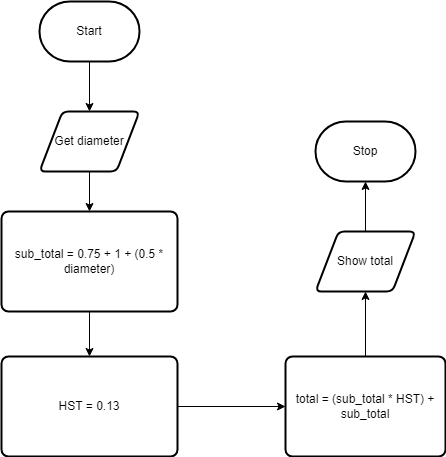

The diagram above was exported from draw.io. Its source (the exported page's mxGraphModel, read from the mxfile embedded in the PNG):
<mxGraphModel dx="1074" dy="749" grid="1" gridSize="10" guides="1" tooltips="1" connect="1" arrows="1" fold="1" page="1" pageScale="1" pageWidth="827" pageHeight="1169" math="0" shadow="0">
  <root>
    <mxCell id="0" />
    <mxCell id="1" parent="0" />
    <mxCell id="13" style="edgeStyle=orthogonalEdgeStyle;shape=connector;rounded=0;html=1;entryX=0.5;entryY=0;entryDx=0;entryDy=0;labelBackgroundColor=default;fontFamily=Helvetica;fontSize=11;fontColor=default;endArrow=classic;strokeColor=default;" parent="1" source="3" target="7" edge="1">
      <mxGeometry relative="1" as="geometry" />
    </mxCell>
    <mxCell id="3" value="Get diameter" style="shape=parallelogram;html=1;strokeWidth=2;perimeter=parallelogramPerimeter;whiteSpace=wrap;rounded=1;arcSize=12;size=0.23;" parent="1" vertex="1">
      <mxGeometry x="364" y="240" width="100" height="60" as="geometry" />
    </mxCell>
    <mxCell id="12" style="edgeStyle=orthogonalEdgeStyle;html=1;entryX=0.5;entryY=0;entryDx=0;entryDy=0;rounded=0;" parent="1" source="5" target="3" edge="1">
      <mxGeometry relative="1" as="geometry" />
    </mxCell>
    <mxCell id="5" value="Start" style="strokeWidth=2;html=1;shape=mxgraph.flowchart.terminator;whiteSpace=wrap;" parent="1" vertex="1">
      <mxGeometry x="364" y="130" width="100" height="60" as="geometry" />
    </mxCell>
    <mxCell id="14" style="edgeStyle=orthogonalEdgeStyle;shape=connector;rounded=0;html=1;exitX=0.5;exitY=1;exitDx=0;exitDy=0;entryX=0.5;entryY=0;entryDx=0;entryDy=0;labelBackgroundColor=default;fontFamily=Helvetica;fontSize=11;fontColor=default;endArrow=classic;strokeColor=default;" parent="1" source="7" target="8" edge="1">
      <mxGeometry relative="1" as="geometry" />
    </mxCell>
    <mxCell id="7" value="sub_total = 0.75 + 1 + (0.5 * diameter)" style="rounded=1;whiteSpace=wrap;html=1;absoluteArcSize=1;arcSize=14;strokeWidth=2;" parent="1" vertex="1">
      <mxGeometry x="326" y="340" width="176" height="100" as="geometry" />
    </mxCell>
    <mxCell id="15" style="edgeStyle=orthogonalEdgeStyle;shape=connector;rounded=0;html=1;exitX=1;exitY=0.5;exitDx=0;exitDy=0;entryX=0;entryY=0.5;entryDx=0;entryDy=0;labelBackgroundColor=default;fontFamily=Helvetica;fontSize=11;fontColor=default;endArrow=classic;strokeColor=default;" parent="1" source="8" target="9" edge="1">
      <mxGeometry relative="1" as="geometry" />
    </mxCell>
    <mxCell id="8" value="HST = 0.13" style="rounded=1;whiteSpace=wrap;html=1;absoluteArcSize=1;arcSize=14;strokeWidth=2;" parent="1" vertex="1">
      <mxGeometry x="326" y="485" width="176" height="100" as="geometry" />
    </mxCell>
    <mxCell id="20" style="edgeStyle=orthogonalEdgeStyle;shape=connector;rounded=0;html=1;exitX=0.5;exitY=0;exitDx=0;exitDy=0;entryX=0.5;entryY=1;entryDx=0;entryDy=0;labelBackgroundColor=default;fontFamily=Helvetica;fontSize=11;fontColor=default;endArrow=classic;strokeColor=default;" parent="1" source="9" target="10" edge="1">
      <mxGeometry relative="1" as="geometry" />
    </mxCell>
    <mxCell id="9" value="total = (sub_total * HST) + sub_total" style="rounded=1;whiteSpace=wrap;html=1;absoluteArcSize=1;arcSize=14;strokeWidth=2;" parent="1" vertex="1">
      <mxGeometry x="610" y="485" width="160" height="100" as="geometry" />
    </mxCell>
    <mxCell id="19" style="edgeStyle=orthogonalEdgeStyle;shape=connector;rounded=0;html=1;exitX=0.5;exitY=0;exitDx=0;exitDy=0;entryX=0.5;entryY=1;entryDx=0;entryDy=0;entryPerimeter=0;labelBackgroundColor=default;fontFamily=Helvetica;fontSize=11;fontColor=default;endArrow=classic;strokeColor=default;" parent="1" source="10" target="11" edge="1">
      <mxGeometry relative="1" as="geometry" />
    </mxCell>
    <mxCell id="10" value="Show total" style="shape=parallelogram;html=1;strokeWidth=2;perimeter=parallelogramPerimeter;whiteSpace=wrap;rounded=1;arcSize=12;size=0.23;" parent="1" vertex="1">
      <mxGeometry x="640" y="360" width="100" height="60" as="geometry" />
    </mxCell>
    <mxCell id="11" value="Stop" style="strokeWidth=2;html=1;shape=mxgraph.flowchart.terminator;whiteSpace=wrap;" parent="1" vertex="1">
      <mxGeometry x="640" y="250" width="100" height="60" as="geometry" />
    </mxCell>
  </root>
</mxGraphModel>